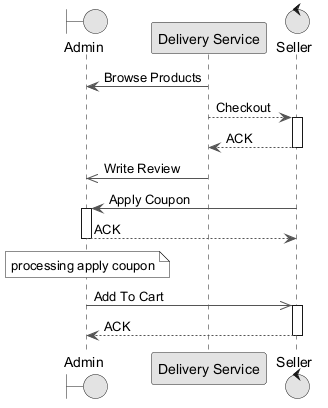

The diagram above was rendered by PlantUML. Its source (embedded in the PNG):
@startuml
skinparam monochrome true
skinparam ArrowColor #555555
boundary "Admin" as A
participant "Delivery Service" as DS
control "Seller" as S
DS -> A : Browse Products
DS --> S : Checkout
activate S
S --> DS : ACK
deactivate S
DS ->> A : Write Review
S -> A : Apply Coupon
activate A
A --> S : ACK
deactivate A
note over A : processing apply coupon
A ->> S : Add To Cart
activate S
S --> A : ACK
deactivate S
@enduml